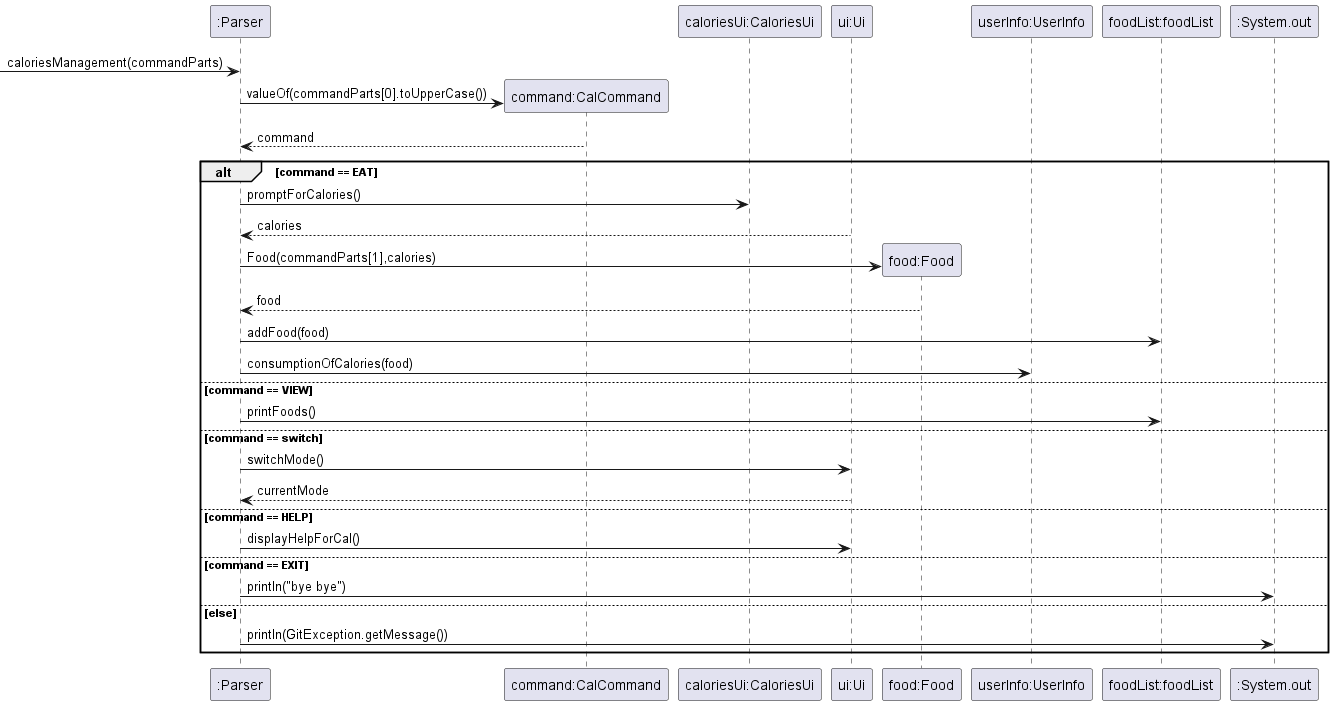

The diagram above was rendered by PlantUML. Its source (embedded in the PNG):
@startuml

participant ":Parser" as p
participant "command:CalCommand" as cal
participant "caloriesUi:CaloriesUi" as cui
participant "ui:Ui" as ui
participant "food:Food" as f
participant "userInfo:UserInfo" as info
participant "foodList:foodList" as fl
participant ":System.out" as sys

 -> p : caloriesManagement(commandParts)
create cal
p -> cal : valueOf(commandParts[0].toUpperCase())
cal --> p : command

alt command == EAT
    p -> cui : promptForCalories()
    ui --> p : calories
    create f
    p -> f : Food(commandParts[1],calories)
    f --> p : food
    p -> fl : addFood(food)
    p -> info : consumptionOfCalories(food)
else command == VIEW
    p -> fl: printFoods()
else command == switch
    p -> ui : switchMode()
    ui --> p : currentMode
else command == HELP
    p -> ui : displayHelpForCal()
else command == EXIT
    p -> sys : println("bye bye")
else else
    p -> sys : println(GitException.getMessage())
end



@enduml